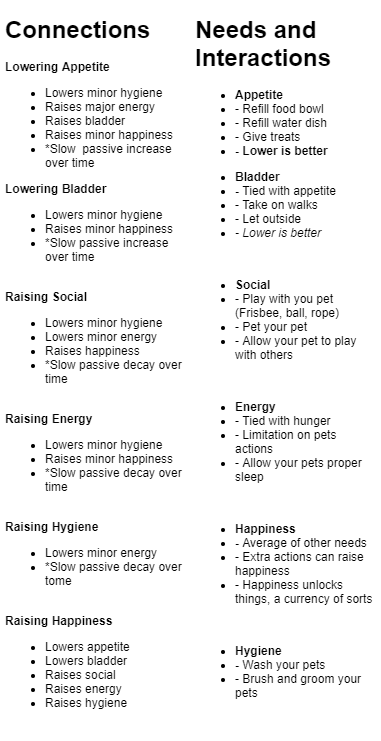

The diagram above was exported from draw.io. Its source (the exported page's mxGraphModel, read from the mxfile embedded in the PNG):
<mxGraphModel dx="1422" dy="786" grid="1" gridSize="10" guides="1" tooltips="1" connect="1" arrows="1" fold="1" page="1" pageScale="1" pageWidth="850" pageHeight="1100" math="0" shadow="0">
  <root>
    <mxCell id="0" />
    <mxCell id="1" parent="0" />
    <mxCell id="0nIIyJ1sgO6MmY3y_6g--1" value="&lt;h1&gt;Needs and Interactions&lt;/h1&gt;&lt;div&gt;&lt;ul&gt;&lt;li&gt;&lt;b&gt;Appetite&lt;/b&gt;&lt;/li&gt;&lt;li&gt;- Refill food bowl&lt;/li&gt;&lt;li&gt;- Refill water dish&lt;/li&gt;&lt;li&gt;- Give treats&lt;/li&gt;&lt;li&gt;&lt;b&gt;- Lower is better&lt;/b&gt;&lt;/li&gt;&lt;/ul&gt;&lt;div&gt;&lt;ul&gt;&lt;li&gt;&lt;b&gt;Bladder&lt;/b&gt;&lt;/li&gt;&lt;li&gt;&lt;b&gt;- &lt;/b&gt;Tied with appetite&lt;/li&gt;&lt;li&gt;- Take on walks&lt;/li&gt;&lt;li&gt;- Let outside&lt;/li&gt;&lt;li&gt;&lt;i&gt;- Lower is better&lt;/i&gt;&lt;/li&gt;&lt;/ul&gt;&lt;/div&gt;&lt;div&gt;&lt;br&gt;&lt;/div&gt;&lt;ul&gt;&lt;li&gt;&lt;b&gt;Social&lt;/b&gt;&lt;/li&gt;&lt;li&gt;- Play with you pet (Frisbee, ball, rope)&lt;/li&gt;&lt;li&gt;- Pet your pet&lt;/li&gt;&lt;li&gt;- Allow your pet to play with others&lt;/li&gt;&lt;/ul&gt;&lt;div&gt;&lt;br&gt;&lt;/div&gt;&lt;ul&gt;&lt;li&gt;&lt;b&gt;Energy&lt;/b&gt;&lt;/li&gt;&lt;li&gt;- Tied with hunger&lt;/li&gt;&lt;li&gt;- Limitation on pets actions&lt;/li&gt;&lt;li&gt;- Allow your pets proper sleep&lt;/li&gt;&lt;/ul&gt;&lt;div&gt;&lt;br&gt;&lt;/div&gt;&lt;ul&gt;&lt;li&gt;&lt;b&gt;Happiness&lt;/b&gt;&lt;/li&gt;&lt;li&gt;&lt;b&gt;- &lt;/b&gt;Average of other needs&lt;/li&gt;&lt;li&gt;- Extra actions can raise happiness&lt;/li&gt;&lt;li&gt;- Happiness unlocks things, a currency of sorts&lt;/li&gt;&lt;/ul&gt;&lt;div&gt;&lt;br&gt;&lt;/div&gt;&lt;ul&gt;&lt;li&gt;&lt;b&gt;Hygiene&lt;/b&gt;&lt;/li&gt;&lt;li&gt;&lt;b&gt;- &lt;/b&gt;Wash your pets&lt;/li&gt;&lt;li&gt;- Brush and groom your pets&lt;/li&gt;&lt;/ul&gt;&lt;div&gt;&lt;/div&gt;&lt;/div&gt;" style="text;html=1;strokeColor=none;fillColor=none;spacing=5;spacingTop=-20;whiteSpace=wrap;overflow=hidden;rounded=0;" vertex="1" parent="1">
      <mxGeometry x="440" y="30" width="190" height="730" as="geometry" />
    </mxCell>
    <mxCell id="0nIIyJ1sgO6MmY3y_6g--2" value="&lt;h1&gt;Connections&lt;/h1&gt;&lt;p&gt;&lt;b&gt;Lowering Appetite&lt;/b&gt;&lt;br&gt;&lt;/p&gt;&lt;p&gt;&lt;/p&gt;&lt;ul&gt;&lt;li&gt;Lowers minor hygiene&lt;/li&gt;&lt;li&gt;Raises major energy&lt;/li&gt;&lt;li&gt;Raises bladder&lt;/li&gt;&lt;li&gt;Raises minor happiness&lt;/li&gt;&lt;li&gt;*Slow&amp;nbsp; passive increase over time&lt;/li&gt;&lt;/ul&gt;&lt;div&gt;&lt;b&gt;Lowering Bladder&lt;/b&gt;&lt;/div&gt;&lt;div&gt;&lt;ul&gt;&lt;li&gt;Lowers minor hygiene&lt;/li&gt;&lt;li&gt;Raises minor happiness&lt;/li&gt;&lt;li&gt;*Slow passive increase over time&lt;/li&gt;&lt;/ul&gt;&lt;/div&gt;&lt;div&gt;&lt;b&gt;&lt;br&gt;&lt;/b&gt;&lt;/div&gt;&lt;div&gt;&lt;b&gt;Raising Social&lt;/b&gt;&lt;/div&gt;&lt;div&gt;&lt;ul&gt;&lt;li&gt;Lowers minor hygiene&lt;/li&gt;&lt;li&gt;Lowers minor energy&lt;/li&gt;&lt;li&gt;Raises happiness&lt;/li&gt;&lt;li&gt;*Slow passive decay over time&lt;/li&gt;&lt;/ul&gt;&lt;/div&gt;&lt;div&gt;&lt;b&gt;&lt;br&gt;&lt;/b&gt;&lt;/div&gt;&lt;div&gt;&lt;b&gt;Raising Energy&lt;/b&gt;&lt;/div&gt;&lt;div&gt;&lt;ul&gt;&lt;li&gt;Lowers minor hygiene&lt;/li&gt;&lt;li&gt;Raises minor happiness&lt;/li&gt;&lt;li&gt;*Slow passive decay over time&lt;/li&gt;&lt;/ul&gt;&lt;/div&gt;&lt;div&gt;&lt;b&gt;&lt;br&gt;&lt;/b&gt;&lt;/div&gt;&lt;div&gt;&lt;b&gt;Raising Hygiene&lt;/b&gt;&lt;/div&gt;&lt;div&gt;&lt;ul&gt;&lt;li&gt;Lowers minor energy&lt;/li&gt;&lt;li&gt;*Slow passive decay over tome&lt;/li&gt;&lt;/ul&gt;&lt;/div&gt;&lt;div&gt;&lt;b&gt;&lt;br&gt;&lt;/b&gt;&lt;/div&gt;&lt;div&gt;&lt;b&gt;Raising Happiness&lt;/b&gt;&lt;/div&gt;&lt;div&gt;&lt;ul&gt;&lt;li&gt;Lowers appetite&lt;/li&gt;&lt;li&gt;Lowers bladder&lt;/li&gt;&lt;li&gt;Raises social&lt;/li&gt;&lt;li&gt;Raises energy&lt;/li&gt;&lt;li&gt;Raises hygiene&lt;/li&gt;&lt;/ul&gt;&lt;/div&gt;&lt;p&gt;&lt;/p&gt;" style="text;html=1;strokeColor=none;fillColor=none;spacing=5;spacingTop=-20;whiteSpace=wrap;overflow=hidden;rounded=0;" vertex="1" parent="1">
      <mxGeometry x="250" y="30" width="190" height="720" as="geometry" />
    </mxCell>
  </root>
</mxGraphModel>